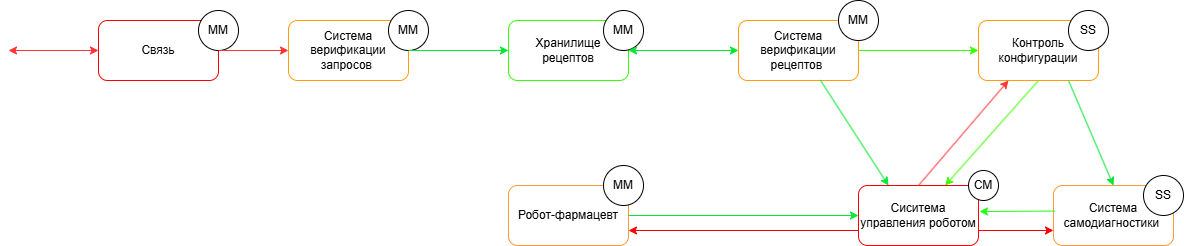

The diagram above was exported from draw.io. Its source (the exported page's mxGraphModel, read from the mxfile embedded in the PNG):
<mxGraphModel dx="1679" dy="707" grid="1" gridSize="10" guides="1" tooltips="1" connect="1" arrows="1" fold="1" page="1" pageScale="1" pageWidth="850" pageHeight="1100" math="0" shadow="0">
  <root>
    <mxCell id="0" />
    <mxCell id="1" parent="0" />
    <mxCell id="KGMlbOrpHIqGdY60iRKk-10" value="Связь" style="rounded=1;whiteSpace=wrap;html=1;strokeColor=#FF0000;" parent="1" vertex="1">
      <mxGeometry x="190" y="135" width="120" height="60" as="geometry" />
    </mxCell>
    <mxCell id="KGMlbOrpHIqGdY60iRKk-11" value="Система верификации рецептов&amp;nbsp;" style="rounded=1;whiteSpace=wrap;html=1;strokeColor=light-dark(#FF9D06,#FFFFFF);" parent="1" vertex="1">
      <mxGeometry x="830" y="135" width="120" height="60" as="geometry" />
    </mxCell>
    <mxCell id="KGMlbOrpHIqGdY60iRKk-12" value="Сиситема управления роботом" style="rounded=1;whiteSpace=wrap;html=1;strokeColor=#FF0000;" parent="1" vertex="1">
      <mxGeometry x="950" y="300" width="120" height="60" as="geometry" />
    </mxCell>
    <mxCell id="KGMlbOrpHIqGdY60iRKk-13" value="Контроль конфигурации" style="rounded=1;whiteSpace=wrap;html=1;strokeColor=light-dark(#FF9D06,#FFFFFF);" parent="1" vertex="1">
      <mxGeometry x="1070" y="135" width="120" height="60" as="geometry" />
    </mxCell>
    <mxCell id="KGMlbOrpHIqGdY60iRKk-14" value="Робот-фармацевт" style="rounded=1;whiteSpace=wrap;html=1;strokeColor=light-dark(#FF9933,#FF3333);" parent="1" vertex="1">
      <mxGeometry x="600" y="300" width="120" height="60" as="geometry" />
    </mxCell>
    <mxCell id="KGMlbOrpHIqGdY60iRKk-15" value="MM" style="ellipse;whiteSpace=wrap;html=1;aspect=fixed;" parent="1" vertex="1">
      <mxGeometry x="290" y="125" width="40" height="40" as="geometry" />
    </mxCell>
    <mxCell id="KGMlbOrpHIqGdY60iRKk-16" value="CM" style="ellipse;whiteSpace=wrap;html=1;aspect=fixed;" parent="1" vertex="1">
      <mxGeometry x="1060" y="285" width="30" height="30" as="geometry" />
    </mxCell>
    <mxCell id="KGMlbOrpHIqGdY60iRKk-17" value="SS" style="ellipse;whiteSpace=wrap;html=1;aspect=fixed;" parent="1" vertex="1">
      <mxGeometry x="1160" y="125" width="40" height="40" as="geometry" />
    </mxCell>
    <mxCell id="KGMlbOrpHIqGdY60iRKk-18" value="MM" style="ellipse;whiteSpace=wrap;html=1;aspect=fixed;" parent="1" vertex="1">
      <mxGeometry x="930" y="115" width="40" height="40" as="geometry" />
    </mxCell>
    <mxCell id="KGMlbOrpHIqGdY60iRKk-19" value="MM" style="ellipse;whiteSpace=wrap;html=1;aspect=fixed;" parent="1" vertex="1">
      <mxGeometry x="695" y="280" width="40" height="40" as="geometry" />
    </mxCell>
    <mxCell id="KGMlbOrpHIqGdY60iRKk-20" value="Система самодиагностики&amp;nbsp;" style="rounded=1;whiteSpace=wrap;html=1;strokeColor=light-dark(#FF9933,#FF3333);" parent="1" vertex="1">
      <mxGeometry x="1145" y="300" width="120" height="60" as="geometry" />
    </mxCell>
    <mxCell id="KGMlbOrpHIqGdY60iRKk-21" value="SS" style="ellipse;whiteSpace=wrap;html=1;aspect=fixed;" parent="1" vertex="1">
      <mxGeometry x="1235" y="290" width="40" height="40" as="geometry" />
    </mxCell>
    <mxCell id="KGMlbOrpHIqGdY60iRKk-22" value="Хранилище рецептов" style="rounded=1;whiteSpace=wrap;html=1;strokeColor=light-dark(#35FF01,#FFFFFF);" parent="1" vertex="1">
      <mxGeometry x="600" y="135" width="120" height="60" as="geometry" />
    </mxCell>
    <mxCell id="KGMlbOrpHIqGdY60iRKk-23" value="MM" style="ellipse;whiteSpace=wrap;html=1;aspect=fixed;" parent="1" vertex="1">
      <mxGeometry x="695" y="125" width="40" height="40" as="geometry" />
    </mxCell>
    <mxCell id="KGMlbOrpHIqGdY60iRKk-29" value="" style="endArrow=classic;html=1;rounded=0;exitX=1;exitY=0.5;exitDx=0;exitDy=0;entryX=0;entryY=0.5;entryDx=0;entryDy=0;strokeColor=light-dark(#00E833,#66CC00);" parent="1" source="KGMlbOrpHIqGdY60iRKk-14" target="KGMlbOrpHIqGdY60iRKk-12" edge="1">
      <mxGeometry width="50" height="50" relative="1" as="geometry">
        <mxPoint x="540" y="240" as="sourcePoint" />
        <mxPoint x="590" y="190" as="targetPoint" />
      </mxGeometry>
    </mxCell>
    <mxCell id="KGMlbOrpHIqGdY60iRKk-30" value="" style="endArrow=classic;html=1;rounded=0;entryX=1;entryY=0.75;entryDx=0;entryDy=0;exitX=0;exitY=0.75;exitDx=0;exitDy=0;strokeColor=light-dark(#FF0000,#FF0000);" parent="1" source="KGMlbOrpHIqGdY60iRKk-12" target="KGMlbOrpHIqGdY60iRKk-14" edge="1">
      <mxGeometry width="50" height="50" relative="1" as="geometry">
        <mxPoint x="540" y="240" as="sourcePoint" />
        <mxPoint x="590" y="190" as="targetPoint" />
      </mxGeometry>
    </mxCell>
    <mxCell id="KGMlbOrpHIqGdY60iRKk-31" value="" style="endArrow=classic;html=1;rounded=0;exitX=0.009;exitY=0.426;exitDx=0;exitDy=0;strokeColor=light-dark(#22FF14,#66CC00);exitPerimeter=0;" parent="1" source="KGMlbOrpHIqGdY60iRKk-20" edge="1">
      <mxGeometry width="50" height="50" relative="1" as="geometry">
        <mxPoint x="710" y="240" as="sourcePoint" />
        <mxPoint x="1071" y="326" as="targetPoint" />
      </mxGeometry>
    </mxCell>
    <mxCell id="KGMlbOrpHIqGdY60iRKk-35" value="" style="endArrow=classic;html=1;rounded=0;exitX=1;exitY=0.75;exitDx=0;exitDy=0;entryX=0;entryY=0.75;entryDx=0;entryDy=0;strokeColor=light-dark(#FF0000,#FF3333);" parent="1" source="KGMlbOrpHIqGdY60iRKk-12" target="KGMlbOrpHIqGdY60iRKk-20" edge="1">
      <mxGeometry width="50" height="50" relative="1" as="geometry">
        <mxPoint x="730" y="250" as="sourcePoint" />
        <mxPoint x="780" y="200" as="targetPoint" />
      </mxGeometry>
    </mxCell>
    <mxCell id="oSA1jE0CDLiAbmvR_8WU-16" value="" style="endArrow=classic;startArrow=classic;html=1;rounded=0;exitX=0;exitY=0.5;exitDx=0;exitDy=0;strokeColor=#FF3333;" parent="1" source="KGMlbOrpHIqGdY60iRKk-10" edge="1">
      <mxGeometry width="50" height="50" relative="1" as="geometry">
        <mxPoint x="290" y="320" as="sourcePoint" />
        <mxPoint x="100" y="165" as="targetPoint" />
      </mxGeometry>
    </mxCell>
    <mxCell id="oSA1jE0CDLiAbmvR_8WU-17" value="" style="endArrow=classic;html=1;rounded=0;exitX=1;exitY=0.5;exitDx=0;exitDy=0;strokeColor=#FF3333;entryX=0;entryY=0.5;entryDx=0;entryDy=0;" parent="1" source="KGMlbOrpHIqGdY60iRKk-10" target="V0KXSBhVs7RnnH6YXfHN-2" edge="1">
      <mxGeometry width="50" height="50" relative="1" as="geometry">
        <mxPoint x="790" y="270" as="sourcePoint" />
        <mxPoint x="450" y="165" as="targetPoint" />
      </mxGeometry>
    </mxCell>
    <mxCell id="oSA1jE0CDLiAbmvR_8WU-20" value="" style="endArrow=classic;startArrow=classic;html=1;rounded=0;entryX=1;entryY=0.5;entryDx=0;entryDy=0;exitX=0;exitY=0.5;exitDx=0;exitDy=0;strokeColor=light-dark(#00E833,#66CC00);" parent="1" source="KGMlbOrpHIqGdY60iRKk-11" target="KGMlbOrpHIqGdY60iRKk-22" edge="1">
      <mxGeometry width="50" height="50" relative="1" as="geometry">
        <mxPoint x="855" y="405" as="sourcePoint" />
        <mxPoint x="610" y="130" as="targetPoint" />
      </mxGeometry>
    </mxCell>
    <mxCell id="oSA1jE0CDLiAbmvR_8WU-22" value="" style="endArrow=classic;html=1;rounded=0;exitX=1;exitY=0.5;exitDx=0;exitDy=0;entryX=0;entryY=0.5;entryDx=0;entryDy=0;strokeColor=#3BFF00;" parent="1" source="KGMlbOrpHIqGdY60iRKk-11" target="KGMlbOrpHIqGdY60iRKk-13" edge="1">
      <mxGeometry width="50" height="50" relative="1" as="geometry">
        <mxPoint x="1180" y="450" as="sourcePoint" />
        <mxPoint x="1230" y="400" as="targetPoint" />
      </mxGeometry>
    </mxCell>
    <mxCell id="oSA1jE0CDLiAbmvR_8WU-24" value="" style="endArrow=classic;html=1;rounded=0;exitX=0.5;exitY=1;exitDx=0;exitDy=0;strokeColor=#3BFF00;" parent="1" source="KGMlbOrpHIqGdY60iRKk-13" target="KGMlbOrpHIqGdY60iRKk-12" edge="1">
      <mxGeometry width="50" height="50" relative="1" as="geometry">
        <mxPoint x="1250" y="580" as="sourcePoint" />
        <mxPoint x="1300" y="530" as="targetPoint" />
      </mxGeometry>
    </mxCell>
    <mxCell id="oSA1jE0CDLiAbmvR_8WU-25" value="" style="endArrow=classic;html=1;rounded=0;exitX=0.5;exitY=0;exitDx=0;exitDy=0;entryX=0.25;entryY=1;entryDx=0;entryDy=0;strokeColor=#FF3333;" parent="1" source="KGMlbOrpHIqGdY60iRKk-12" target="KGMlbOrpHIqGdY60iRKk-13" edge="1">
      <mxGeometry width="50" height="50" relative="1" as="geometry">
        <mxPoint x="1250" y="580" as="sourcePoint" />
        <mxPoint x="1300" y="530" as="targetPoint" />
      </mxGeometry>
    </mxCell>
    <mxCell id="V0KXSBhVs7RnnH6YXfHN-2" value="Система верификации запросов&amp;nbsp;" style="rounded=1;whiteSpace=wrap;html=1;strokeColor=light-dark(#FF9D06,#FFFFFF);" vertex="1" parent="1">
      <mxGeometry x="380" y="135" width="120" height="60" as="geometry" />
    </mxCell>
    <mxCell id="V0KXSBhVs7RnnH6YXfHN-3" value="MM" style="ellipse;whiteSpace=wrap;html=1;aspect=fixed;" vertex="1" parent="1">
      <mxGeometry x="480" y="125" width="40" height="40" as="geometry" />
    </mxCell>
    <mxCell id="V0KXSBhVs7RnnH6YXfHN-4" value="" style="endArrow=classic;html=1;rounded=0;exitX=1;exitY=0.5;exitDx=0;exitDy=0;entryX=0;entryY=0.5;entryDx=0;entryDy=0;strokeColor=light-dark(#00E833,#66CC00);" edge="1" parent="1" source="V0KXSBhVs7RnnH6YXfHN-2" target="KGMlbOrpHIqGdY60iRKk-22">
      <mxGeometry width="50" height="50" relative="1" as="geometry">
        <mxPoint x="900" y="410" as="sourcePoint" />
        <mxPoint x="950" y="360" as="targetPoint" />
      </mxGeometry>
    </mxCell>
    <mxCell id="V0KXSBhVs7RnnH6YXfHN-15" value="" style="endArrow=classic;html=1;rounded=0;exitX=0.682;exitY=0.993;exitDx=0;exitDy=0;exitPerimeter=0;entryX=0.25;entryY=0;entryDx=0;entryDy=0;strokeColor=light-dark(#00E833,#66CC00);" edge="1" parent="1" source="KGMlbOrpHIqGdY60iRKk-11" target="KGMlbOrpHIqGdY60iRKk-12">
      <mxGeometry width="50" height="50" relative="1" as="geometry">
        <mxPoint x="980" y="350" as="sourcePoint" />
        <mxPoint x="1030" y="300" as="targetPoint" />
      </mxGeometry>
    </mxCell>
    <mxCell id="V0KXSBhVs7RnnH6YXfHN-16" value="" style="endArrow=classic;html=1;rounded=0;exitX=0.75;exitY=1;exitDx=0;exitDy=0;entryX=0.5;entryY=0;entryDx=0;entryDy=0;strokeColor=light-dark(#00E833,#66CC00);" edge="1" parent="1" source="KGMlbOrpHIqGdY60iRKk-13" target="KGMlbOrpHIqGdY60iRKk-20">
      <mxGeometry width="50" height="50" relative="1" as="geometry">
        <mxPoint x="1120" y="350" as="sourcePoint" />
        <mxPoint x="1170" y="300" as="targetPoint" />
      </mxGeometry>
    </mxCell>
  </root>
</mxGraphModel>